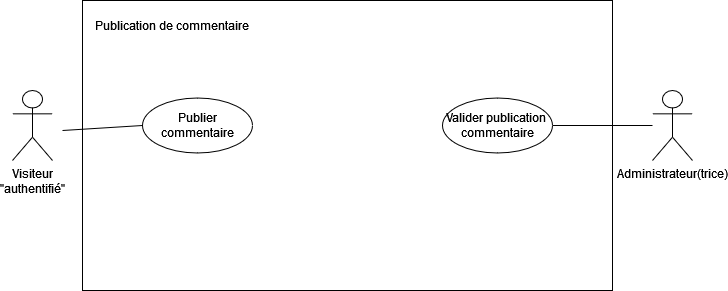

The diagram above was exported from draw.io. Its source (the exported page's mxGraphModel, read from the mxfile embedded in the PNG):
<mxGraphModel dx="1434" dy="793" grid="1" gridSize="10" guides="1" tooltips="1" connect="1" arrows="1" fold="1" page="1" pageScale="1" pageWidth="1100" pageHeight="850" math="0" shadow="0">
  <root>
    <mxCell id="0" />
    <mxCell id="1" parent="0" />
    <mxCell id="DheqHaSBCrGWlkEdOdGF-1" value="" style="rounded=0;whiteSpace=wrap;html=1;" parent="1" vertex="1">
      <mxGeometry x="220" y="40" width="530" height="290" as="geometry" />
    </mxCell>
    <mxCell id="DheqHaSBCrGWlkEdOdGF-2" value="Publication de commentaire" style="text;html=1;strokeColor=none;fillColor=none;align=center;verticalAlign=middle;whiteSpace=wrap;rounded=0;" parent="1" vertex="1">
      <mxGeometry x="230" y="50" width="160" height="30" as="geometry" />
    </mxCell>
    <mxCell id="DheqHaSBCrGWlkEdOdGF-3" value="Visiteur&lt;br&gt;&quot;authentifié&quot;" style="shape=umlActor;verticalLabelPosition=bottom;verticalAlign=top;html=1;outlineConnect=0;" parent="1" vertex="1">
      <mxGeometry x="150.00000000000023" y="130.0000000000001" width="40" height="70" as="geometry" />
    </mxCell>
    <mxCell id="DheqHaSBCrGWlkEdOdGF-5" value="Administrateur(trice)" style="shape=umlActor;verticalLabelPosition=bottom;verticalAlign=top;html=1;outlineConnect=0;" parent="1" vertex="1">
      <mxGeometry x="790.0000000000002" y="130.0000000000001" width="40" height="70" as="geometry" />
    </mxCell>
    <mxCell id="DheqHaSBCrGWlkEdOdGF-6" value="Publier commentaire" style="ellipse;html=1;whiteSpace=wrap;" parent="1" vertex="1">
      <mxGeometry x="280" y="137.5" width="110" height="55" as="geometry" />
    </mxCell>
    <mxCell id="DheqHaSBCrGWlkEdOdGF-8" value="Valider publication&amp;nbsp; commentaire" style="ellipse;html=1;whiteSpace=wrap;" parent="1" vertex="1">
      <mxGeometry x="580" y="137.5" width="110" height="55" as="geometry" />
    </mxCell>
    <mxCell id="DheqHaSBCrGWlkEdOdGF-15" value="" style="endArrow=none;html=1;rounded=0;exitX=1;exitY=0.5;exitDx=0;exitDy=0;" parent="1" source="DheqHaSBCrGWlkEdOdGF-8" edge="1" target="DheqHaSBCrGWlkEdOdGF-5">
      <mxGeometry width="50" height="50" relative="1" as="geometry">
        <mxPoint x="700" y="175" as="sourcePoint" />
        <mxPoint x="790" y="200" as="targetPoint" />
      </mxGeometry>
    </mxCell>
    <mxCell id="DheqHaSBCrGWlkEdOdGF-16" value="" style="endArrow=none;html=1;rounded=0;entryX=0;entryY=0.5;entryDx=0;entryDy=0;" parent="1" target="DheqHaSBCrGWlkEdOdGF-6" edge="1">
      <mxGeometry width="50" height="50" relative="1" as="geometry">
        <mxPoint x="200" y="170" as="sourcePoint" />
        <mxPoint x="320" y="297.5" as="targetPoint" />
      </mxGeometry>
    </mxCell>
  </root>
</mxGraphModel>